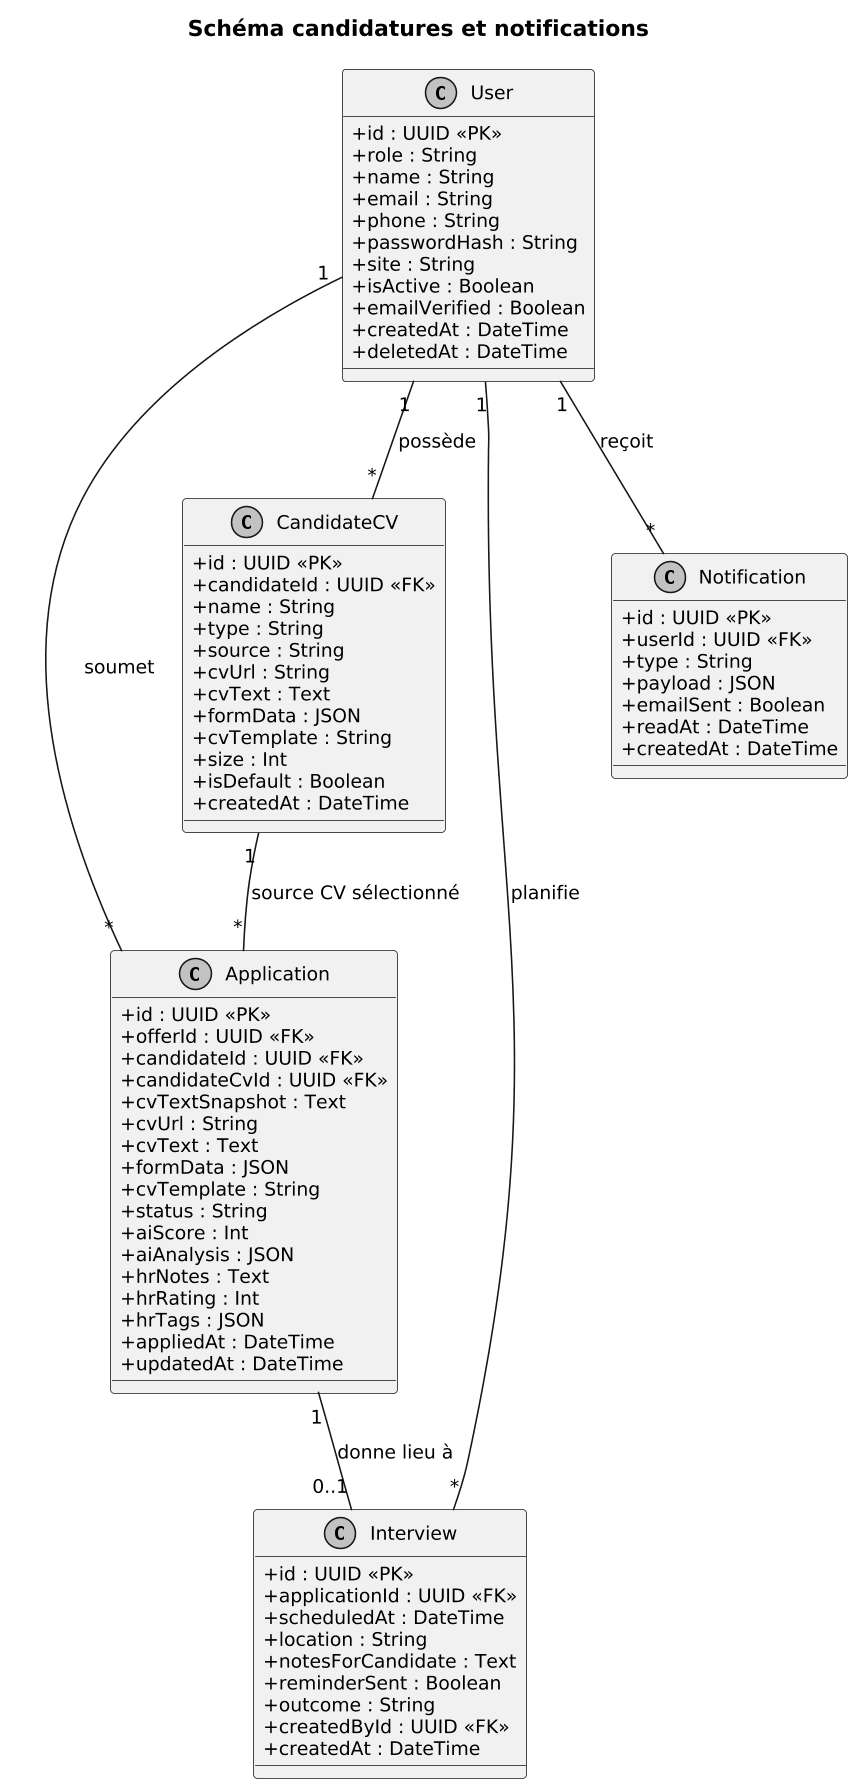

The diagram above was rendered by PlantUML. Its source (embedded in the PNG):
@startuml
skinparam dpi 150
skinparam defaultFontSize 12
skinparam classAttributeIconSize 0
skinparam monochrome true
skinparam shadowing false

title **Schéma candidatures et notifications**

class User {
    +id : UUID <<PK>>
    +role : String
    +name : String
    +email : String
    +phone : String
    +passwordHash : String
    +site : String
    +isActive : Boolean
    +emailVerified : Boolean
    +createdAt : DateTime
    +deletedAt : DateTime
}

class Application {
    +id : UUID <<PK>>
    +offerId : UUID <<FK>>
    +candidateId : UUID <<FK>>
    +candidateCvId : UUID <<FK>>
    +cvTextSnapshot : Text
    +cvUrl : String
    +cvText : Text
    +formData : JSON
    +cvTemplate : String
    +status : String
    +aiScore : Int
    +aiAnalysis : JSON
    +hrNotes : Text
    +hrRating : Int
    +hrTags : JSON
    +appliedAt : DateTime
    +updatedAt : DateTime
}

class CandidateCV {
    +id : UUID <<PK>>
    +candidateId : UUID <<FK>>
    +name : String
    +type : String
    +source : String
    +cvUrl : String
    +cvText : Text
    +formData : JSON
    +cvTemplate : String
    +size : Int
    +isDefault : Boolean
    +createdAt : DateTime
}

class Interview {
    +id : UUID <<PK>>
    +applicationId : UUID <<FK>>
    +scheduledAt : DateTime
    +location : String
    +notesForCandidate : Text
    +reminderSent : Boolean
    +outcome : String
    +createdById : UUID <<FK>>
    +createdAt : DateTime
}

class Notification {
    +id : UUID <<PK>>
    +userId : UUID <<FK>>
    +type : String
    +payload : JSON
    +emailSent : Boolean
    +readAt : DateTime
    +createdAt : DateTime
}

User "1" -- "*" Application : soumet
User "1" -- "*" CandidateCV : possède
User "1" -- "*" Notification : reçoit
User "1" -- "*" Interview : planifie
CandidateCV "1" -- "*" Application : source CV sélectionné
Application "1" -- "0..1" Interview : donne lieu à
@enduml